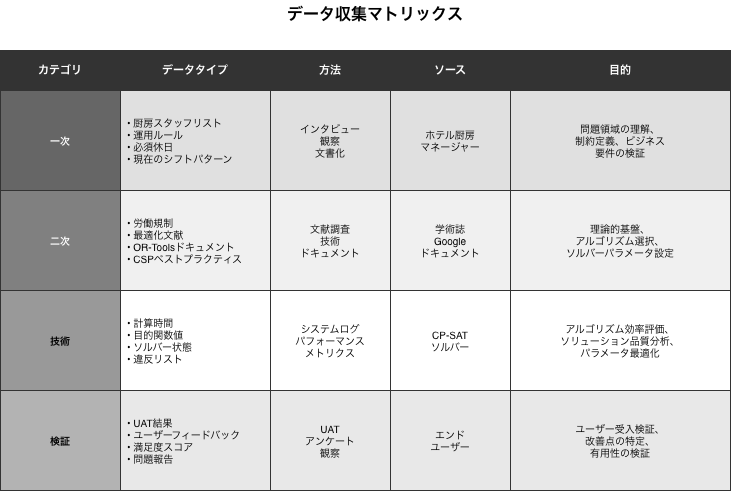

The diagram above was exported from draw.io. Its source (the exported page's mxGraphModel, read from the mxfile embedded in the PNG):
<mxGraphModel dx="1216" dy="814" grid="1" gridSize="10" guides="1" tooltips="1" connect="1" arrows="1" fold="1" page="1" pageScale="1" pageWidth="850" pageHeight="600" math="0" shadow="0">
  <root>
    <mxCell id="0" />
    <mxCell id="1" parent="0" />
    <mxCell id="title" parent="1" style="text;html=1;strokeColor=none;fillColor=none;align=center;verticalAlign=middle;whiteSpace=wrap;rounded=0;fontSize=16;fontStyle=1;" value="データ収集マトリックス" vertex="1">
      <mxGeometry height="30" width="350" x="250" y="20" as="geometry" />
    </mxCell>
    <mxCell id="h1" parent="1" style="rounded=0;whiteSpace=wrap;html=1;fillColor=#333333;strokeColor=#333333;fontColor=#ffffff;fontSize=11;fontStyle=1;" value="カテゴリ" vertex="1">
      <mxGeometry height="40" width="120" x="50" y="70" as="geometry" />
    </mxCell>
    <mxCell id="h2" parent="1" style="rounded=0;whiteSpace=wrap;html=1;fillColor=#333333;strokeColor=#333333;fontColor=#ffffff;fontSize=11;fontStyle=1;" value="データタイプ" vertex="1">
      <mxGeometry height="40" width="150" x="170" y="70" as="geometry" />
    </mxCell>
    <mxCell id="h3" parent="1" style="rounded=0;whiteSpace=wrap;html=1;fillColor=#333333;strokeColor=#333333;fontColor=#ffffff;fontSize=11;fontStyle=1;" value="方法" vertex="1">
      <mxGeometry height="40" width="120" x="320" y="70" as="geometry" />
    </mxCell>
    <mxCell id="h4" parent="1" style="rounded=0;whiteSpace=wrap;html=1;fillColor=#333333;strokeColor=#333333;fontColor=#ffffff;fontSize=11;fontStyle=1;" value="ソース" vertex="1">
      <mxGeometry height="40" width="120" x="440" y="70" as="geometry" />
    </mxCell>
    <mxCell id="h5" parent="1" style="rounded=0;whiteSpace=wrap;html=1;fillColor=#333333;strokeColor=#333333;fontColor=#ffffff;fontSize=11;fontStyle=1;" value="目的" vertex="1">
      <mxGeometry height="40" width="220" x="560" y="70" as="geometry" />
    </mxCell>
    <mxCell id="r1c1" parent="1" style="rounded=0;whiteSpace=wrap;html=1;fillColor=#666666;strokeColor=#333333;fontColor=#ffffff;fontSize=10;fontStyle=1;" value="一次" vertex="1">
      <mxGeometry height="100" width="120" x="50" y="110" as="geometry" />
    </mxCell>
    <mxCell id="r1c2" parent="1" style="rounded=0;whiteSpace=wrap;html=1;fillColor=#e0e0e0;strokeColor=#333333;fontSize=10;align=left;spacingLeft=5;" value="• 厨房スタッフリスト&#10;• 運用ルール&#10;• 必須休日&#10;• 現在のシフトパターン" vertex="1">
      <mxGeometry height="100" width="150" x="170" y="110" as="geometry" />
    </mxCell>
    <mxCell id="r1c3" parent="1" style="rounded=0;whiteSpace=wrap;html=1;fillColor=#e0e0e0;strokeColor=#333333;fontSize=10;" value="インタビュー&#10;観察&#10;文書化" vertex="1">
      <mxGeometry height="100" width="120" x="320" y="110" as="geometry" />
    </mxCell>
    <mxCell id="r1c4" parent="1" style="rounded=0;whiteSpace=wrap;html=1;fillColor=#e0e0e0;strokeColor=#333333;fontSize=10;" value="ホテル厨房&#10;マネージャー" vertex="1">
      <mxGeometry height="100" width="120" x="440" y="110" as="geometry" />
    </mxCell>
    <mxCell id="r1c5" parent="1" style="rounded=0;whiteSpace=wrap;html=1;fillColor=#e0e0e0;strokeColor=#333333;fontSize=10;" value="問題領域の理解、&#10;制約定義、ビジネス&#10;要件の検証" vertex="1">
      <mxGeometry height="100" width="220" x="560" y="110" as="geometry" />
    </mxCell>
    <mxCell id="r2c1" parent="1" style="rounded=0;whiteSpace=wrap;html=1;fillColor=#808080;strokeColor=#333333;fontColor=#ffffff;fontSize=10;fontStyle=1;" value="二次" vertex="1">
      <mxGeometry height="100" width="120" x="50" y="210" as="geometry" />
    </mxCell>
    <mxCell id="r2c2" parent="1" style="rounded=0;whiteSpace=wrap;html=1;fillColor=#f0f0f0;strokeColor=#333333;fontSize=10;align=left;spacingLeft=5;" value="• 労働規制&#10;• 最適化文献&#10;• OR-Toolsドキュメント&#10;• CSPベストプラクティス" vertex="1">
      <mxGeometry height="100" width="150" x="170" y="210" as="geometry" />
    </mxCell>
    <mxCell id="r2c3" parent="1" style="rounded=0;whiteSpace=wrap;html=1;fillColor=#f0f0f0;strokeColor=#333333;fontSize=10;" value="文献調査&#10;技術&#10;ドキュメント" vertex="1">
      <mxGeometry height="100" width="120" x="320" y="210" as="geometry" />
    </mxCell>
    <mxCell id="r2c4" parent="1" style="rounded=0;whiteSpace=wrap;html=1;fillColor=#f0f0f0;strokeColor=#333333;fontSize=10;" value="学術誌&#10;Google&#10;ドキュメント" vertex="1">
      <mxGeometry height="100" width="120" x="440" y="210" as="geometry" />
    </mxCell>
    <mxCell id="r2c5" parent="1" style="rounded=0;whiteSpace=wrap;html=1;fillColor=#f0f0f0;strokeColor=#333333;fontSize=10;" value="理論的基盤、&#10;アルゴリズム選択、&#10;ソルバーパラメータ設定" vertex="1">
      <mxGeometry height="100" width="220" x="560" y="210" as="geometry" />
    </mxCell>
    <mxCell id="r3c1" parent="1" style="rounded=0;whiteSpace=wrap;html=1;fillColor=#999999;strokeColor=#333333;fontColor=#000000;fontSize=10;fontStyle=1;" value="技術" vertex="1">
      <mxGeometry height="100" width="120" x="50" y="310" as="geometry" />
    </mxCell>
    <mxCell id="r3c2" parent="1" style="rounded=0;whiteSpace=wrap;html=1;fillColor=#ffffff;strokeColor=#333333;fontSize=10;align=left;spacingLeft=5;" value="• 計算時間&#10;• 目的関数値&#10;• ソルバー状態&#10;• 違反リスト" vertex="1">
      <mxGeometry height="100" width="150" x="170" y="310" as="geometry" />
    </mxCell>
    <mxCell id="r3c3" parent="1" style="rounded=0;whiteSpace=wrap;html=1;fillColor=#ffffff;strokeColor=#333333;fontSize=10;" value="システムログ&#10;パフォーマンス&#10;メトリクス" vertex="1">
      <mxGeometry height="100" width="120" x="320" y="310" as="geometry" />
    </mxCell>
    <mxCell id="r3c4" parent="1" style="rounded=0;whiteSpace=wrap;html=1;fillColor=#ffffff;strokeColor=#333333;fontSize=10;" value="CP-SAT&#10;ソルバー" vertex="1">
      <mxGeometry height="100" width="120" x="440" y="310" as="geometry" />
    </mxCell>
    <mxCell id="r3c5" parent="1" style="rounded=0;whiteSpace=wrap;html=1;fillColor=#ffffff;strokeColor=#333333;fontSize=10;" value="アルゴリズム効率評価、&#10;ソリューション品質分析、&#10;パラメータ最適化" vertex="1">
      <mxGeometry height="100" width="220" x="560" y="310" as="geometry" />
    </mxCell>
    <mxCell id="r4c1" parent="1" style="rounded=0;whiteSpace=wrap;html=1;fillColor=#b3b3b3;strokeColor=#333333;fontColor=#000000;fontSize=10;fontStyle=1;" value="検証" vertex="1">
      <mxGeometry height="100" width="120" x="50" y="410" as="geometry" />
    </mxCell>
    <mxCell id="r4c2" parent="1" style="rounded=0;whiteSpace=wrap;html=1;fillColor=#e8e8e8;strokeColor=#333333;fontSize=10;align=left;spacingLeft=5;" value="• UAT結果&#10;• ユーザーフィードバック&#10;• 満足度スコア&#10;• 問題報告" vertex="1">
      <mxGeometry height="100" width="150" x="170" y="410" as="geometry" />
    </mxCell>
    <mxCell id="r4c3" parent="1" style="rounded=0;whiteSpace=wrap;html=1;fillColor=#e8e8e8;strokeColor=#333333;fontSize=10;" value="UAT&#10;アンケート&#10;観察" vertex="1">
      <mxGeometry height="100" width="120" x="320" y="410" as="geometry" />
    </mxCell>
    <mxCell id="r4c4" parent="1" style="rounded=0;whiteSpace=wrap;html=1;fillColor=#e8e8e8;strokeColor=#333333;fontSize=10;" value="エンド&#10;ユーザー" vertex="1">
      <mxGeometry height="100" width="120" x="440" y="410" as="geometry" />
    </mxCell>
    <mxCell id="r4c5" parent="1" style="rounded=0;whiteSpace=wrap;html=1;fillColor=#e8e8e8;strokeColor=#333333;fontSize=10;" value="ユーザー受入検証、&#10;改善点の特定、&#10;有用性の検証" vertex="1">
      <mxGeometry height="100" width="220" x="560" y="410" as="geometry" />
    </mxCell>
  </root>
</mxGraphModel>